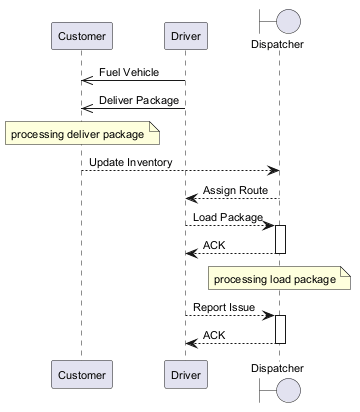

The diagram above was rendered by PlantUML. Its source (embedded in the PNG):
@startuml
skinparam backgroundColor #FFFFFF
skinparam classBackgroundColor #E8F4FA
skinparam classBorderColor #2C7DA0
skinparam defaultFontSize 11
participant "Customer" as C
participant "Driver" as D
boundary "Dispatcher" as D2
D ->> C : Fuel Vehicle
D ->> C : Deliver Package
note over C : processing deliver package
C --> D2 : Update Inventory
D2 --> D : Assign Route
D --> D2 : Load Package
activate D2
D2 --> D : ACK
deactivate D2
note over D2 : processing load package
D --> D2 : Report Issue
activate D2
D2 --> D : ACK
deactivate D2
@enduml